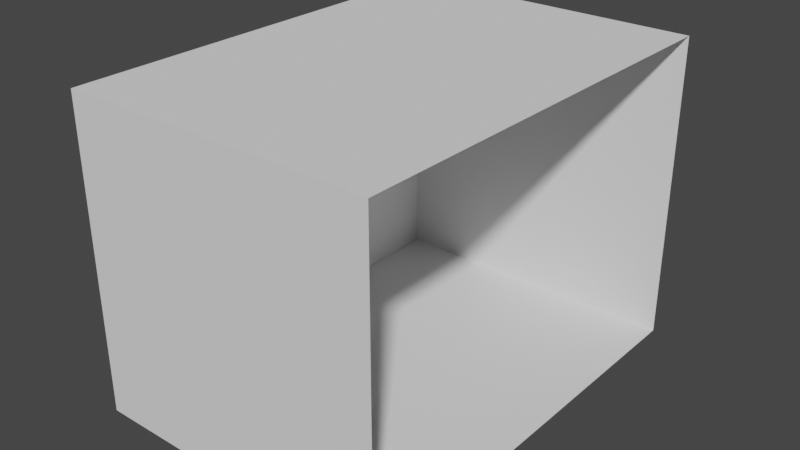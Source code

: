 # Source: room.blend  (saved by Blender 3.0.42; exported with 4.5.12 LTS)
import bpy
from mathutils import Matrix  # noqa: F401  (used for matrix-valued properties, if any)

bpy.ops.wm.read_factory_settings(use_empty=True)
scene = bpy.context.scene
scene.name = 'Scene'

# ---- collections
col_collection = bpy.data.collections.new('Collection'); scene.collection.children.link(col_collection)

# ---- world
world_world = bpy.data.worlds.new('World'); scene.world = world_world
world_world.use_nodes = True; world_world.node_tree.nodes.clear()
_N = world_world.node_tree.nodes; _L = world_world.node_tree.links
n0 = _N.new('ShaderNodeOutputWorld'); n0.name = 'World Output'; n0.location = (300, 300)
n1 = _N.new('ShaderNodeBackground'); n1.name = 'Background'; n1.location = (10, 300)
n1.inputs[0].default_value = (0.05088, 0.05088, 0.05088, 1.0)
_L.new(n1.outputs[0], n0.inputs[0])
n0.is_active_output = True
world_world.color = (0.05088, 0.05088, 0.05088)
world_world.use_sun_shadow = False
world_world.sun_shadow_jitter_overblur = 0.0

# ---- meshes
me_cube_001 = bpy.data.meshes.new('Cube.001')
me_cube_001.from_pydata([(1.0, -1.0, -1.0), (1.0, -1.0, 1.0), (1.0, 1.8, -1.0), (1.0, 1.8, 1.0), (-1.0, 1.8, -1.0), (-1.0, -1.0, -1.0), (-1.0, -1.0, 1.0), (-1.0, 1.8, 1.0)], [], [(5, 2, 4), (1, 7, 3), (5, 0, 2), (1, 6, 7)])
_uv = me_cube_001.uv_layers.new(name='UVMap')
_uv.uv.foreach_set('vector', [0.125, 0.75, 0.375, 0.5, 0.125, 0.5, 0.625, 0.75, 0.875, 0.5, 0.625, 0.5, 0.125, 0.75, 0.375, 0.75, 0.375, 0.5, 0.625, 0.75, 0.875, 0.75, 0.875, 0.5])
me_cube_001.use_remesh_fix_poles = True
me_cube_001.use_remesh_preserve_attributes = False
me_cube_001.update()
me_cube_001.normals_split_custom_set([tuple(v) for v in zip(*[iter([0.0, 0.0, 1.0, 0.0, 0.0, 1.0, 0.0, 0.0, 1.0, 0.0, 0.0, -1.0, 0.0, 0.0, -1.0, 0.0, 0.0, -1.0, 0.0, 0.0, 1.0, 0.0, 0.0, 1.0, 0.0, 0.0, 1.0, 0.0, 0.0, -1.0, 0.0, 0.0, -1.0, 0.0, 0.0, -1.0])] * 3)])
me_cube_002 = bpy.data.meshes.new('Cube.002')
me_cube_002.from_pydata([(-1.0, -0.6918, -0.1628), (-1.0, -0.6918, 0.4832), (-1.0, 0.2913, -0.1628), (-1.0, 0.2913, 0.4832), (-1.0, 1.8, -1.0), (-1.0, -1.0, -1.0), (-1.0, -1.0, 1.0), (-1.0, 1.8, 1.0)], [], [(2, 5, 4), (0, 6, 5), (3, 6, 1), (2, 7, 3), (2, 0, 5), (0, 1, 6), (3, 7, 6), (2, 4, 7)])
_uv = me_cube_002.uv_layers.new(name='UVMap')
_uv.uv.foreach_set('vector', [0.4609, 0.4414, 0.0, 0.1445, 1.0, 0.1445, 0.1094, 0.4414, 0.0, 0.8555, 0.0, 0.1445, 0.4609, 0.6719, 0.0, 0.8555, 0.1094, 0.6719, 0.4609, 0.4414, 1.0, 0.8555, 0.4609, 0.6719, 0.4609, 0.4414, 0.1094, 0.4414, 0.0, 0.1445, 0.1094, 0.4414, 0.1094, 0.6719, 0.0, 0.8555, 0.4609, 0.6719, 1.0, 0.8555, 0.0, 0.8555, 0.4609, 0.4414, 1.0, 0.1445, 1.0, 0.8555])
me_cube_002.use_remesh_fix_poles = True
me_cube_002.use_remesh_preserve_attributes = False
me_cube_002.update()
me_cube_002.normals_split_custom_set([tuple(v) for v in zip(*[iter([1.0, 0.0, 0.0, 1.0, 0.0, 0.0, 1.0, 0.0, 0.0, 1.0, 0.0, 0.0, 1.0, 0.0, 0.0, 1.0, 0.0, 0.0, 1.0, 0.0, 0.0, 1.0, 0.0, 0.0, 1.0, 0.0, 0.0, 1.0, -1.223e-07, 0.0, 1.0, -1.223e-07, 0.0, 1.0, -1.223e-07, 0.0, 1.0, 0.0, 0.0, 1.0, 0.0, 0.0, 1.0, 0.0, 0.0, 1.0, 5.989e-07, 0.0, 1.0, 5.989e-07, 0.0, 1.0, 5.989e-07, 0.0, 1.0, 0.0, 0.0, 1.0, 0.0, 0.0, 1.0, 0.0, 0.0, 1.0, 0.0, 0.0, 1.0, 0.0, 0.0, 1.0, 0.0, 0.0])] * 3)])
me_cube_003 = bpy.data.meshes.new('Cube.003')
me_cube_003.from_pydata([(1.0, 1.8, -1.0), (1.0, 1.8, 1.0), (-1.0, 1.8, -1.0), (-1.0, 1.8, 1.0)], [], [(0, 3, 2), (0, 1, 3)])
_uv = me_cube_003.uv_layers.new(name='UVMap')
_uv.uv.foreach_set('vector', [1.0, 1.192e-07, 0.0, 1.0, 1.192e-07, 0.0, 1.0, 1.192e-07, 1.0, 1.0, 0.0, 1.0])
me_cube_003.use_remesh_fix_poles = True
me_cube_003.use_remesh_preserve_attributes = False
me_cube_003.update()
me_cube_003.normals_split_custom_set([tuple(v) for v in zip(*[iter([0.0, -1.0, 0.0, 0.0, -1.0, 0.0, 0.0, -1.0, 0.0, 0.0, -1.0, 0.0, 0.0, -1.0, 0.0, 0.0, -1.0, 0.0])] * 3)])
me_cube_004 = bpy.data.meshes.new('Cube.004')
me_cube_004.from_pydata([(1.0, -1.0, -1.0), (1.0, -1.0, 1.0), (-1.0, -1.0, -1.0), (-1.0, -1.0, 1.0)], [], [(2, 1, 0), (2, 3, 1)])
_uv = me_cube_004.uv_layers.new(name='UVMap')
_uv.uv.foreach_set('vector', [1.0, 1.192e-07, 0.0, 1.0, 1.192e-07, 0.0, 1.0, 1.192e-07, 1.0, 1.0, 0.0, 1.0])
me_cube_004.use_remesh_fix_poles = True
me_cube_004.use_remesh_preserve_attributes = False
me_cube_004.update()
me_cube_004.normals_split_custom_set([tuple(v) for v in zip(*[iter([0.0, 1.0, 0.0, 0.0, 1.0, 0.0, 0.0, 1.0, 0.0, 0.0, 1.0, 0.0, 0.0, 1.0, 0.0, 0.0, 1.0, 0.0])] * 3)])

# ---- objects
ob_cube_001 = bpy.data.objects.new('Cube.001', me_cube_001)
ob_cube_002 = bpy.data.objects.new('Cube.002', me_cube_002)
ob_cube_003 = bpy.data.objects.new('Cube.003', me_cube_003)
ob_cube_004 = bpy.data.objects.new('Cube.004', me_cube_004)

# ---- transforms, parenting, visibility, modifiers, constraints
ob_cube_001.location = (0.0, 0.0, 0.0)
ob_cube_001.scale = (0.5, 0.5, 0.5)
ob_cube_002.location = (0.0, 0.0, 0.0)
ob_cube_002.scale = (0.5, 0.5, 0.5)
ob_cube_003.location = (0.0, 0.0, 0.0)
ob_cube_003.scale = (0.5, 0.5, 0.5)
ob_cube_004.location = (0.0, 0.0, 0.0)
ob_cube_004.scale = (0.5, 0.5, 0.5)

# ---- collection membership
col_collection.objects.link(ob_cube_001)
col_collection.objects.link(ob_cube_002)
col_collection.objects.link(ob_cube_003)
col_collection.objects.link(ob_cube_004)

# ---- scene / render settings (as saved in the file)
scene.frame_start = 1; scene.frame_end = 250; scene.frame_set(1)
scene.render.engine = 'BLENDER_EEVEE_NEXT'
scene.cycles.sampling_pattern = 'TABULATED_SOBOL'
scene.cycles.use_light_tree = False
scene.view_settings.view_transform = 'Filmic'
bpy.context.view_layer.update()

# ---- added for rendering (the .blend has no active camera and no usable light): camera, sun
cam_auto = bpy.data.cameras.new('AutoCamera')
cam_auto.lens = 50.0
cam_auto.sensor_width = 36.0
cam_auto.clip_end = 1000.0
ob_auto_camera = bpy.data.objects.new('AutoCamera', cam_auto)
scene.collection.objects.link(ob_auto_camera)
ob_auto_camera.location = (1.84117, -2.00941, 1.47294)
ob_auto_camera.rotation_euler = (1.09748, -7.21219e-08, 0.694738)
scene.camera = ob_auto_camera
light_auto_sun = bpy.data.lights.new('AutoSun', 'SUN')
light_auto_sun.energy = 3.0
light_auto_sun.angle = 0.0523599
ob_auto_sun = bpy.data.objects.new('AutoSun', light_auto_sun)
scene.collection.objects.link(ob_auto_sun)
ob_auto_sun.rotation_euler = (0.872665, 0.174533, 0.523599)
bpy.context.view_layer.update()
